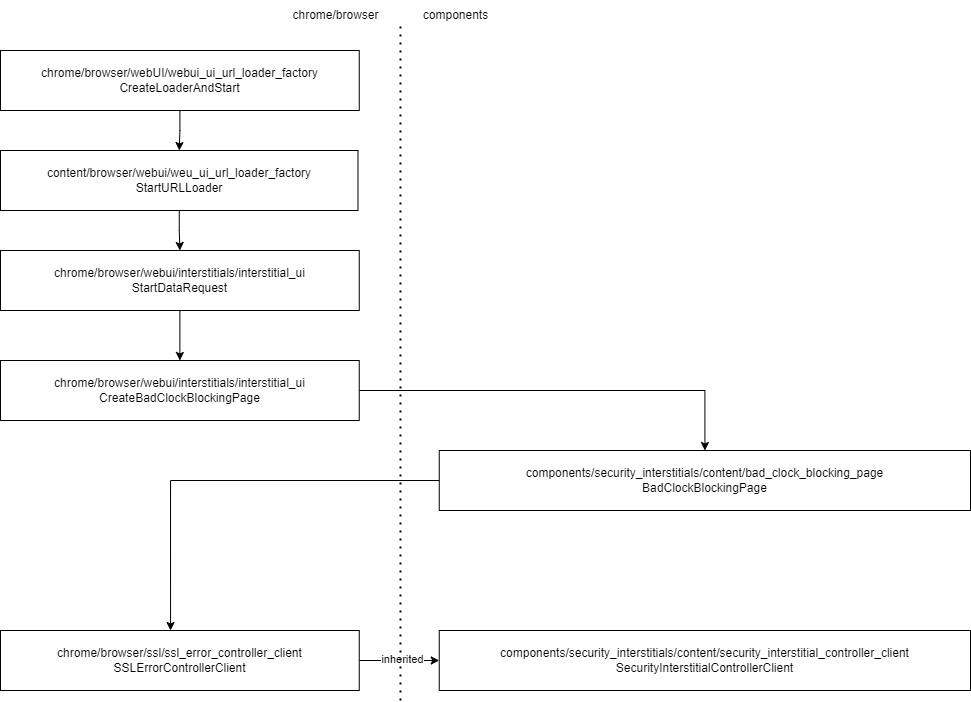

The diagram above was exported from draw.io. Its source (the exported page's mxGraphModel, read from the mxfile embedded in the PNG):
<mxGraphModel dx="1185" dy="688" grid="1" gridSize="10" guides="1" tooltips="1" connect="1" arrows="1" fold="1" page="1" pageScale="1" pageWidth="827" pageHeight="1169" math="0" shadow="0">
  <root>
    <mxCell id="0" />
    <mxCell id="1" parent="0" />
    <mxCell id="eWthiIUTj7Wfh7XlenQp-3" value="" style="edgeStyle=orthogonalEdgeStyle;rounded=0;orthogonalLoop=1;jettySize=auto;html=1;" edge="1" parent="1" source="eWthiIUTj7Wfh7XlenQp-1" target="eWthiIUTj7Wfh7XlenQp-2">
      <mxGeometry relative="1" as="geometry" />
    </mxCell>
    <mxCell id="eWthiIUTj7Wfh7XlenQp-1" value="chrome/browser/webUI/webui_ui_url_loader_factory&lt;br&gt;CreateLoaderAndStart" style="whiteSpace=wrap;html=1;" vertex="1" parent="1">
      <mxGeometry x="50" y="270" width="358.75" height="60" as="geometry" />
    </mxCell>
    <mxCell id="eWthiIUTj7Wfh7XlenQp-5" value="" style="edgeStyle=orthogonalEdgeStyle;rounded=0;orthogonalLoop=1;jettySize=auto;html=1;" edge="1" parent="1" source="eWthiIUTj7Wfh7XlenQp-2" target="eWthiIUTj7Wfh7XlenQp-4">
      <mxGeometry relative="1" as="geometry" />
    </mxCell>
    <mxCell id="eWthiIUTj7Wfh7XlenQp-2" value="content/browser/webui/weu_ui_url_loader_factory&lt;br&gt;StartURLLoader" style="whiteSpace=wrap;html=1;" vertex="1" parent="1">
      <mxGeometry x="50" y="370" width="357.5" height="60" as="geometry" />
    </mxCell>
    <mxCell id="eWthiIUTj7Wfh7XlenQp-7" value="" style="edgeStyle=orthogonalEdgeStyle;rounded=0;orthogonalLoop=1;jettySize=auto;html=1;" edge="1" parent="1" source="eWthiIUTj7Wfh7XlenQp-4" target="eWthiIUTj7Wfh7XlenQp-6">
      <mxGeometry relative="1" as="geometry" />
    </mxCell>
    <mxCell id="eWthiIUTj7Wfh7XlenQp-4" value="chrome/browser/webui/interstitials/interstitial_ui&lt;br&gt;StartDataRequest" style="whiteSpace=wrap;html=1;" vertex="1" parent="1">
      <mxGeometry x="50" y="470" width="358.75" height="60" as="geometry" />
    </mxCell>
    <mxCell id="eWthiIUTj7Wfh7XlenQp-14" value="" style="edgeStyle=orthogonalEdgeStyle;rounded=0;orthogonalLoop=1;jettySize=auto;html=1;" edge="1" parent="1" source="eWthiIUTj7Wfh7XlenQp-6" target="eWthiIUTj7Wfh7XlenQp-13">
      <mxGeometry relative="1" as="geometry" />
    </mxCell>
    <mxCell id="eWthiIUTj7Wfh7XlenQp-6" value="chrome/browser/webui/interstitials/interstitial_ui&lt;br&gt;CreateBadClockBlockingPage" style="whiteSpace=wrap;html=1;" vertex="1" parent="1">
      <mxGeometry x="50" y="580" width="358.75" height="60" as="geometry" />
    </mxCell>
    <mxCell id="eWthiIUTj7Wfh7XlenQp-11" value="" style="edgeStyle=orthogonalEdgeStyle;rounded=0;orthogonalLoop=1;jettySize=auto;html=1;" edge="1" parent="1" source="eWthiIUTj7Wfh7XlenQp-8" target="eWthiIUTj7Wfh7XlenQp-10">
      <mxGeometry relative="1" as="geometry" />
    </mxCell>
    <mxCell id="eWthiIUTj7Wfh7XlenQp-12" value="inherited" style="edgeLabel;html=1;align=center;verticalAlign=middle;resizable=0;points=[];" vertex="1" connectable="0" parent="eWthiIUTj7Wfh7XlenQp-11">
      <mxGeometry x="0.092" y="1" relative="1" as="geometry">
        <mxPoint as="offset" />
      </mxGeometry>
    </mxCell>
    <mxCell id="eWthiIUTj7Wfh7XlenQp-8" value="chrome/browser/ssl/ssl_error_controller_client&lt;br&gt;SSLErrorControllerClient" style="whiteSpace=wrap;html=1;" vertex="1" parent="1">
      <mxGeometry x="50" y="850" width="358.75" height="60" as="geometry" />
    </mxCell>
    <mxCell id="eWthiIUTj7Wfh7XlenQp-10" value="components/security_interstitials/content/security_interstitial_controller_client&lt;br&gt;SecurityInterstitialControllerClient" style="whiteSpace=wrap;html=1;" vertex="1" parent="1">
      <mxGeometry x="488.75" y="850" width="531.25" height="60" as="geometry" />
    </mxCell>
    <mxCell id="eWthiIUTj7Wfh7XlenQp-13" value="components/security_interstitials/content/bad_clock_blocking_page&lt;br&gt;BadClockBlockingPage" style="whiteSpace=wrap;html=1;" vertex="1" parent="1">
      <mxGeometry x="488.75" y="670" width="531.25" height="60" as="geometry" />
    </mxCell>
    <mxCell id="eWthiIUTj7Wfh7XlenQp-15" style="edgeStyle=orthogonalEdgeStyle;rounded=0;orthogonalLoop=1;jettySize=auto;html=1;entryX=0.474;entryY=0;entryDx=0;entryDy=0;entryPerimeter=0;" edge="1" parent="1" source="eWthiIUTj7Wfh7XlenQp-13" target="eWthiIUTj7Wfh7XlenQp-8">
      <mxGeometry relative="1" as="geometry" />
    </mxCell>
    <mxCell id="eWthiIUTj7Wfh7XlenQp-16" value="" style="endArrow=none;dashed=1;html=1;dashPattern=1 3;strokeWidth=2;rounded=0;" edge="1" parent="1">
      <mxGeometry width="50" height="50" relative="1" as="geometry">
        <mxPoint x="450" y="920" as="sourcePoint" />
        <mxPoint x="450" y="240" as="targetPoint" />
      </mxGeometry>
    </mxCell>
    <mxCell id="eWthiIUTj7Wfh7XlenQp-17" value="components" style="text;html=1;align=center;verticalAlign=middle;resizable=0;points=[];autosize=1;strokeColor=none;fillColor=none;" vertex="1" parent="1">
      <mxGeometry x="460" y="220" width="90" height="30" as="geometry" />
    </mxCell>
    <mxCell id="eWthiIUTj7Wfh7XlenQp-18" value="chrome/browser" style="text;html=1;align=center;verticalAlign=middle;resizable=0;points=[];autosize=1;strokeColor=none;fillColor=none;" vertex="1" parent="1">
      <mxGeometry x="330" y="220" width="110" height="30" as="geometry" />
    </mxCell>
  </root>
</mxGraphModel>